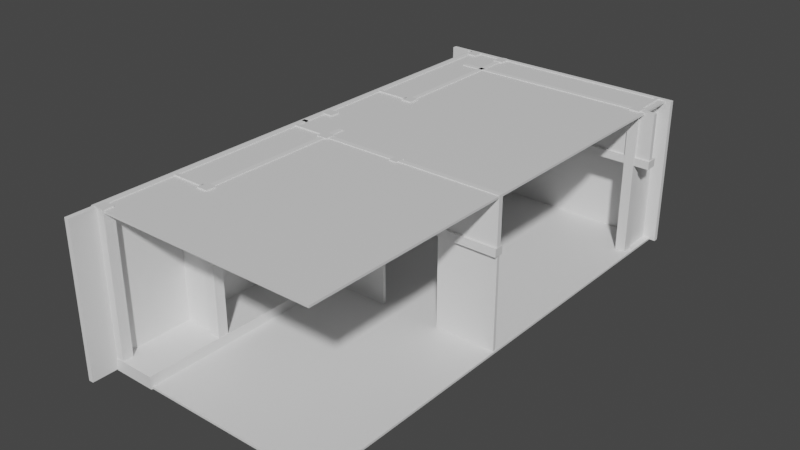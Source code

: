 # Source: room.blend  (saved by Blender 3.6.13; exported with 4.5.12 LTS)
import bpy
from mathutils import Matrix  # noqa: F401  (used for matrix-valued properties, if any)

bpy.ops.wm.read_factory_settings(use_empty=True)
scene = bpy.context.scene
scene.name = 'Scene'

# ---- collections
col_collection = bpy.data.collections.new('Collection'); scene.collection.children.link(col_collection)
col_props = bpy.data.collections.new('props'); col_collection.children.link(col_props)
col_props_1 = bpy.data.collections.new('props 1'); col_props.children.link(col_props_1)
col_props_2 = bpy.data.collections.new('props 2'); col_props.children.link(col_props_2)
col_collection_2 = bpy.data.collections.new('Collection 2'); col_collection.children.link(col_collection_2)

# ---- materials (node trees are filled in below, after node groups)
mat_material = bpy.data.materials.new('Material')
mat_material.alpha_threshold = 0.0
mat_material.use_transparent_shadow = False
mat_material.roughness = 0.5
mat_material.line_color = (0.0, 0.0, 0.0, 1.0)

# ---- material node trees
mat_material.use_nodes = True; mat_material.node_tree.nodes.clear()
_N = mat_material.node_tree.nodes; _L = mat_material.node_tree.links
n0 = _N.new('ShaderNodeOutputMaterial'); n0.name = 'Material Output'; n0.location = (300, 300)
n1 = _N.new('ShaderNodeBsdfPrincipled'); n1.name = 'Principled BSDF'; n1.location = (10, 300)
n1.distribution = 'GGX'
n1.subsurface_method = 'RANDOM_WALK_SKIN'
n1.inputs[3].default_value = 1.45
n1.inputs[27].default_value = (0.0, 0.0, 0.0, 1.0)
n1.inputs[28].default_value = 1.0
_L.new(n1.outputs[0], n0.inputs[0])
n0.is_active_output = True

# ---- world
world_world = bpy.data.worlds.new('World'); scene.world = world_world
world_world.use_nodes = True; world_world.node_tree.nodes.clear()
_N = world_world.node_tree.nodes; _L = world_world.node_tree.links
n0 = _N.new('ShaderNodeOutputWorld'); n0.name = 'World Output'; n0.location = (300, 300)
n1 = _N.new('ShaderNodeBackground'); n1.name = 'Background'; n1.location = (10, 300)
n1.inputs[0].default_value = (0.05088, 0.05088, 0.05088, 1.0)
_L.new(n1.outputs[0], n0.inputs[0])
n0.is_active_output = True
world_world.color = (0.05088, 0.05088, 0.05088)
world_world.use_sun_shadow = False
world_world.sun_shadow_jitter_overblur = 0.0

# ---- meshes
me_cube_010 = bpy.data.meshes.new('Cube.010')
me_cube_010.from_pydata([(1.147, 0.67, 1.0), (1.147, 0.67, -1.0), (1.147, -0.67, 1.0), (1.147, -0.67, -1.0), (-1.147, 0.67, 1.0), (-1.147, 0.67, -1.0), (-1.147, -0.67, 1.0), (-1.147, -0.67, -1.0)], [], [(0, 4, 6, 2), (3, 2, 6, 7), (7, 6, 4, 5), (5, 1, 3, 7), (1, 0, 2, 3), (5, 4, 0, 1)])
_uv = me_cube_010.uv_layers.new(name='UVMap')
_uv.uv.foreach_set('vector', [0.625, 0.5, 0.875, 0.5, 0.875, 0.75, 0.625, 0.75, 0.375, 0.75, 0.625, 0.75, 0.625, 1.0, 0.375, 1.0, 0.375, 0.0, 0.625, 0.0, 0.625, 0.25, 0.375, 0.25, 0.125, 0.5, 0.375, 0.5, 0.375, 0.75, 0.125, 0.75, 0.375, 0.5, 0.625, 0.5, 0.625, 0.75, 0.375, 0.75, 0.375, 0.25, 0.625, 0.25, 0.625, 0.5, 0.375, 0.5])
me_cube_010.materials.append(mat_material)
me_cube_010.use_mirror_vertex_groups = False
me_cube_010.update()
me_cube_011 = bpy.data.meshes.new('Cube.011')
me_cube_011.from_pydata([(0.7747, 1.302, 1.0), (0.7747, 1.302, -1.0), (0.7747, -1.302, 1.0), (0.7747, -1.302, -1.0), (-0.7747, 1.302, 1.0), (-0.7747, 1.302, -1.0), (-0.7747, -1.302, 1.0), (-0.7747, -1.302, -1.0)], [], [(0, 4, 6, 2), (3, 2, 6, 7), (7, 6, 4, 5), (5, 1, 3, 7), (1, 0, 2, 3), (5, 4, 0, 1)])
_uv = me_cube_011.uv_layers.new(name='UVMap')
_uv.uv.foreach_set('vector', [0.625, 0.5, 0.875, 0.5, 0.875, 0.75, 0.625, 0.75, 0.375, 0.75, 0.625, 0.75, 0.625, 1.0, 0.375, 1.0, 0.375, 0.0, 0.625, 0.0, 0.625, 0.25, 0.375, 0.25, 0.125, 0.5, 0.375, 0.5, 0.375, 0.75, 0.125, 0.75, 0.375, 0.5, 0.625, 0.5, 0.625, 0.75, 0.375, 0.75, 0.375, 0.25, 0.625, 0.25, 0.625, 0.5, 0.375, 0.5])
me_cube_011.materials.append(mat_material)
me_cube_011.use_mirror_vertex_groups = False
me_cube_011.update()
me_cube_012 = bpy.data.meshes.new('Cube.012')
me_cube_012.from_pydata([(1.147, 0.67, 1.0), (1.147, 0.67, -1.0), (1.147, -0.67, 1.0), (1.147, -0.67, -1.0), (-1.147, 0.67, 1.0), (-1.147, 0.67, -1.0), (-1.147, -0.67, 1.0), (-1.147, -0.67, -1.0)], [], [(0, 4, 6, 2), (3, 2, 6, 7), (7, 6, 4, 5), (5, 1, 3, 7), (1, 0, 2, 3), (5, 4, 0, 1)])
_uv = me_cube_012.uv_layers.new(name='UVMap')
_uv.uv.foreach_set('vector', [0.625, 0.5, 0.875, 0.5, 0.875, 0.75, 0.625, 0.75, 0.375, 0.75, 0.625, 0.75, 0.625, 1.0, 0.375, 1.0, 0.375, 0.0, 0.625, 0.0, 0.625, 0.25, 0.375, 0.25, 0.125, 0.5, 0.375, 0.5, 0.375, 0.75, 0.125, 0.75, 0.375, 0.5, 0.625, 0.5, 0.625, 0.75, 0.375, 0.75, 0.375, 0.25, 0.625, 0.25, 0.625, 0.5, 0.375, 0.5])
me_cube_012.materials.append(mat_material)
me_cube_012.use_mirror_vertex_groups = False
me_cube_012.update()
me_cube_013 = bpy.data.meshes.new('Cube.013')
me_cube_013.from_pydata([(-1.0, -0.9413, -1.714), (-1.0, -0.9413, 1.714), (-1.0, 0.9413, -1.714), (-1.0, 0.9413, 1.714), (1.0, -0.9413, -1.714), (1.0, -0.9413, 1.714), (1.0, 0.9413, -1.714), (1.0, 0.9413, 1.714)], [], [(0, 1, 3, 2), (2, 3, 7, 6), (6, 7, 5, 4), (4, 5, 1, 0), (2, 6, 4, 0), (7, 3, 1, 5)])
_uv = me_cube_013.uv_layers.new(name='UVMap')
_uv.uv.foreach_set('vector', [0.375, 0.0, 0.625, 0.0, 0.625, 0.25, 0.375, 0.25, 0.375, 0.25, 0.625, 0.25, 0.625, 0.5, 0.375, 0.5, 0.375, 0.5, 0.625, 0.5, 0.625, 0.75, 0.375, 0.75, 0.375, 0.75, 0.625, 0.75, 0.625, 1.0, 0.375, 1.0, 0.125, 0.5, 0.375, 0.5, 0.375, 0.75, 0.125, 0.75, 0.625, 0.5, 0.875, 0.5, 0.875, 0.75, 0.625, 0.75])
me_cube_013.update()
me_cube_014 = bpy.data.meshes.new('Cube.014')
me_cube_014.from_pydata([(0.7747, 0.3328, 1.0), (0.7747, 0.3328, -1.0), (0.7747, -0.3328, 1.0), (0.7747, -0.3328, -1.0), (-0.7747, 0.3328, 1.0), (-0.7747, 0.3328, -1.0), (-0.7747, -0.3328, 1.0), (-0.7747, -0.3328, -1.0)], [], [(0, 4, 6, 2), (3, 2, 6, 7), (7, 6, 4, 5), (5, 1, 3, 7), (1, 0, 2, 3), (5, 4, 0, 1)])
_uv = me_cube_014.uv_layers.new(name='UVMap')
_uv.uv.foreach_set('vector', [0.625, 0.5, 0.875, 0.5, 0.875, 0.75, 0.625, 0.75, 0.375, 0.75, 0.625, 0.75, 0.625, 1.0, 0.375, 1.0, 0.375, 0.0, 0.625, 0.0, 0.625, 0.25, 0.375, 0.25, 0.125, 0.5, 0.375, 0.5, 0.375, 0.75, 0.125, 0.75, 0.375, 0.5, 0.625, 0.5, 0.625, 0.75, 0.375, 0.75, 0.375, 0.25, 0.625, 0.25, 0.625, 0.5, 0.375, 0.5])
me_cube_014.materials.append(mat_material)
me_cube_014.use_mirror_vertex_groups = False
me_cube_014.update()
me_cube_015 = bpy.data.meshes.new('Cube.015')
me_cube_015.from_pydata([(1.781, 1.0, 1.0), (1.781, 1.0, -1.0), (1.781, -2.05, 1.0), (1.781, -2.05, -1.0), (-1.781, 1.0, 1.0), (-1.781, 1.0, -1.0), (-1.781, -2.05, 1.0), (-1.781, -2.05, -1.0)], [], [(0, 4, 6, 2), (3, 2, 6, 7), (7, 6, 4, 5), (5, 1, 3, 7), (1, 0, 2, 3), (5, 4, 0, 1)])
_uv = me_cube_015.uv_layers.new(name='UVMap')
_uv.uv.foreach_set('vector', [0.625, 0.5, 0.875, 0.5, 0.875, 0.75, 0.625, 0.75, 0.375, 0.75, 0.625, 0.75, 0.625, 1.0, 0.375, 1.0, 0.375, 0.0, 0.625, 0.0, 0.625, 0.25, 0.375, 0.25, 0.125, 0.5, 0.375, 0.5, 0.375, 0.75, 0.125, 0.75, 0.375, 0.5, 0.625, 0.5, 0.625, 0.75, 0.375, 0.75, 0.375, 0.25, 0.625, 0.25, 0.625, 0.5, 0.375, 0.5])
me_cube_015.materials.append(mat_material)
me_cube_015.use_mirror_vertex_groups = False
me_cube_015.update()
me_cube_002 = bpy.data.meshes.new('Cube.002')
me_cube_002.from_pydata([(0.7747, 1.054, 1.0), (0.7747, 1.054, -1.0), (0.7747, -1.054, 1.0), (0.7747, -1.054, -1.0), (-0.7747, 1.054, 1.0), (-0.7747, 1.054, -1.0), (-0.7747, -1.054, 1.0), (-0.7747, -1.054, -1.0)], [], [(0, 4, 6, 2), (3, 2, 6, 7), (7, 6, 4, 5), (5, 1, 3, 7), (1, 0, 2, 3), (5, 4, 0, 1)])
_uv = me_cube_002.uv_layers.new(name='UVMap')
_uv.uv.foreach_set('vector', [0.625, 0.5, 0.875, 0.5, 0.875, 0.75, 0.625, 0.75, 0.375, 0.75, 0.625, 0.75, 0.625, 1.0, 0.375, 1.0, 0.375, 0.0, 0.625, 0.0, 0.625, 0.25, 0.375, 0.25, 0.125, 0.5, 0.375, 0.5, 0.375, 0.75, 0.125, 0.75, 0.375, 0.5, 0.625, 0.5, 0.625, 0.75, 0.375, 0.75, 0.375, 0.25, 0.625, 0.25, 0.625, 0.5, 0.375, 0.5])
me_cube_002.materials.append(mat_material)
me_cube_002.use_mirror_vertex_groups = False
me_cube_002.update()
me_cube_003 = bpy.data.meshes.new('Cube.003')
me_cube_003.from_pydata([(0.7747, 1.093, 1.0), (0.7747, 1.093, -1.0), (0.7747, -1.093, 1.0), (0.7747, -1.093, -1.0), (-0.7747, 1.093, 1.0), (-0.7747, 1.093, -1.0), (-0.7747, -1.093, 1.0), (-0.7747, -1.093, -1.0)], [], [(0, 4, 6, 2), (3, 2, 6, 7), (7, 6, 4, 5), (5, 1, 3, 7), (1, 0, 2, 3), (5, 4, 0, 1)])
_uv = me_cube_003.uv_layers.new(name='UVMap')
_uv.uv.foreach_set('vector', [0.625, 0.5, 0.875, 0.5, 0.875, 0.75, 0.625, 0.75, 0.375, 0.75, 0.625, 0.75, 0.625, 1.0, 0.375, 1.0, 0.375, 0.0, 0.625, 0.0, 0.625, 0.25, 0.375, 0.25, 0.125, 0.5, 0.375, 0.5, 0.375, 0.75, 0.125, 0.75, 0.375, 0.5, 0.625, 0.5, 0.625, 0.75, 0.375, 0.75, 0.375, 0.25, 0.625, 0.25, 0.625, 0.5, 0.375, 0.5])
me_cube_003.materials.append(mat_material)
me_cube_003.use_mirror_vertex_groups = False
me_cube_003.update()
me_cube_004 = bpy.data.meshes.new('Cube.004')
me_cube_004.from_pydata([(0.6358, 1.054, 1.0), (0.6358, 1.054, -1.0), (0.6358, -1.054, 1.0), (0.6358, -1.054, -1.0), (-0.6358, 1.054, 1.0), (-0.6358, 1.054, -1.0), (-0.6358, -1.054, 1.0), (-0.6358, -1.054, -1.0)], [], [(0, 4, 6, 2), (3, 2, 6, 7), (7, 6, 4, 5), (5, 1, 3, 7), (1, 0, 2, 3), (5, 4, 0, 1)])
_uv = me_cube_004.uv_layers.new(name='UVMap')
_uv.uv.foreach_set('vector', [0.625, 0.5, 0.875, 0.5, 0.875, 0.75, 0.625, 0.75, 0.375, 0.75, 0.625, 0.75, 0.625, 1.0, 0.375, 1.0, 0.375, 0.0, 0.625, 0.0, 0.625, 0.25, 0.375, 0.25, 0.125, 0.5, 0.375, 0.5, 0.375, 0.75, 0.125, 0.75, 0.375, 0.5, 0.625, 0.5, 0.625, 0.75, 0.375, 0.75, 0.375, 0.25, 0.625, 0.25, 0.625, 0.5, 0.375, 0.5])
me_cube_004.materials.append(mat_material)
me_cube_004.use_mirror_vertex_groups = False
me_cube_004.update()
me_cube_005 = bpy.data.meshes.new('Cube.005')
me_cube_005.from_pydata([(-1.0, -1.083, -1.714), (-1.0, -1.083, 1.714), (-1.0, 1.083, -1.714), (-1.0, 1.083, 1.714), (1.0, -1.083, -1.714), (1.0, -1.083, 1.714), (1.0, 1.083, -1.714), (1.0, 1.083, 1.714)], [], [(0, 1, 3, 2), (2, 3, 7, 6), (6, 7, 5, 4), (4, 5, 1, 0), (2, 6, 4, 0), (7, 3, 1, 5)])
_uv = me_cube_005.uv_layers.new(name='UVMap')
_uv.uv.foreach_set('vector', [0.375, 0.0, 0.625, 0.0, 0.625, 0.25, 0.375, 0.25, 0.375, 0.25, 0.625, 0.25, 0.625, 0.5, 0.375, 0.5, 0.375, 0.5, 0.625, 0.5, 0.625, 0.75, 0.375, 0.75, 0.375, 0.75, 0.625, 0.75, 0.625, 1.0, 0.375, 1.0, 0.125, 0.5, 0.375, 0.5, 0.375, 0.75, 0.125, 0.75, 0.625, 0.5, 0.875, 0.5, 0.875, 0.75, 0.625, 0.75])
me_cube_005.update()
me_cube_006 = bpy.data.meshes.new('Cube.006')
me_cube_006.from_pydata([(-1.0, -1.083, -5.399), (-1.0, -1.083, 5.399), (-1.0, 1.083, -5.399), (-1.0, 1.083, 5.399), (1.0, -1.083, -5.399), (1.0, -1.083, 5.399), (1.0, 1.083, -5.399), (1.0, 1.083, 5.399)], [], [(0, 1, 3, 2), (2, 3, 7, 6), (6, 7, 5, 4), (4, 5, 1, 0), (2, 6, 4, 0), (7, 3, 1, 5)])
_uv = me_cube_006.uv_layers.new(name='UVMap')
_uv.uv.foreach_set('vector', [0.375, 0.0, 0.625, 0.0, 0.625, 0.25, 0.375, 0.25, 0.375, 0.25, 0.625, 0.25, 0.625, 0.5, 0.375, 0.5, 0.375, 0.5, 0.625, 0.5, 0.625, 0.75, 0.375, 0.75, 0.375, 0.75, 0.625, 0.75, 0.625, 1.0, 0.375, 1.0, 0.125, 0.5, 0.375, 0.5, 0.375, 0.75, 0.125, 0.75, 0.625, 0.5, 0.875, 0.5, 0.875, 0.75, 0.625, 0.75])
me_cube_006.update()
me_cube_007 = bpy.data.meshes.new('Cube.007')
me_cube_007.from_pydata([(0.7747, 1.054, 1.0), (0.7747, 1.054, -1.0), (0.7747, -1.054, 1.0), (0.7747, -1.054, -1.0), (-0.7747, 1.054, 1.0), (-0.7747, 1.054, -1.0), (-0.7747, -1.054, 1.0), (-0.7747, -1.054, -1.0)], [], [(0, 4, 6, 2), (3, 2, 6, 7), (7, 6, 4, 5), (5, 1, 3, 7), (1, 0, 2, 3), (5, 4, 0, 1)])
_uv = me_cube_007.uv_layers.new(name='UVMap')
_uv.uv.foreach_set('vector', [0.625, 0.5, 0.875, 0.5, 0.875, 0.75, 0.625, 0.75, 0.375, 0.75, 0.625, 0.75, 0.625, 1.0, 0.375, 1.0, 0.375, 0.0, 0.625, 0.0, 0.625, 0.25, 0.375, 0.25, 0.125, 0.5, 0.375, 0.5, 0.375, 0.75, 0.125, 0.75, 0.375, 0.5, 0.625, 0.5, 0.625, 0.75, 0.375, 0.75, 0.375, 0.25, 0.625, 0.25, 0.625, 0.5, 0.375, 0.5])
me_cube_007.materials.append(mat_material)
me_cube_007.use_mirror_vertex_groups = False
me_cube_007.update()
me_cube_008 = bpy.data.meshes.new('Cube.008')
me_cube_008.from_pydata([(0.6358, 1.054, 1.0), (0.6358, 1.054, -1.0), (0.6358, -1.054, 1.0), (0.6358, -1.054, -1.0), (-0.6358, 1.054, 1.0), (-0.6358, 1.054, -1.0), (-0.6358, -1.054, 1.0), (-0.6358, -1.054, -1.0)], [], [(0, 4, 6, 2), (3, 2, 6, 7), (7, 6, 4, 5), (5, 1, 3, 7), (1, 0, 2, 3), (5, 4, 0, 1)])
_uv = me_cube_008.uv_layers.new(name='UVMap')
_uv.uv.foreach_set('vector', [0.625, 0.5, 0.875, 0.5, 0.875, 0.75, 0.625, 0.75, 0.375, 0.75, 0.625, 0.75, 0.625, 1.0, 0.375, 1.0, 0.375, 0.0, 0.625, 0.0, 0.625, 0.25, 0.375, 0.25, 0.125, 0.5, 0.375, 0.5, 0.375, 0.75, 0.125, 0.75, 0.375, 0.5, 0.625, 0.5, 0.625, 0.75, 0.375, 0.75, 0.375, 0.25, 0.625, 0.25, 0.625, 0.5, 0.375, 0.5])
me_cube_008.materials.append(mat_material)
me_cube_008.use_mirror_vertex_groups = False
me_cube_008.update()
me_cube_009 = bpy.data.meshes.new('Cube.009')
me_cube_009.from_pydata([(0.7747, 1.054, 1.0), (0.7747, 1.054, -1.0), (0.7747, -1.054, 1.0), (0.7747, -1.054, -1.0), (-0.7747, 1.054, 1.0), (-0.7747, 1.054, -1.0), (-0.7747, -1.054, 1.0), (-0.7747, -1.054, -1.0)], [], [(0, 4, 6, 2), (3, 2, 6, 7), (7, 6, 4, 5), (5, 1, 3, 7), (1, 0, 2, 3), (5, 4, 0, 1)])
_uv = me_cube_009.uv_layers.new(name='UVMap')
_uv.uv.foreach_set('vector', [0.625, 0.5, 0.875, 0.5, 0.875, 0.75, 0.625, 0.75, 0.375, 0.75, 0.625, 0.75, 0.625, 1.0, 0.375, 1.0, 0.375, 0.0, 0.625, 0.0, 0.625, 0.25, 0.375, 0.25, 0.125, 0.5, 0.375, 0.5, 0.375, 0.75, 0.125, 0.75, 0.375, 0.5, 0.625, 0.5, 0.625, 0.75, 0.375, 0.75, 0.375, 0.25, 0.625, 0.25, 0.625, 0.5, 0.375, 0.5])
me_cube_009.materials.append(mat_material)
me_cube_009.use_mirror_vertex_groups = False
me_cube_009.update()
me_cube_016 = bpy.data.meshes.new('Cube.016')
me_cube_016.from_pydata([(0.7747, 1.054, 1.0), (0.7747, 1.054, -1.0), (0.7747, -1.054, 1.0), (0.7747, -1.054, -1.0), (-0.7747, 1.054, 1.0), (-0.7747, 1.054, -1.0), (-0.7747, -1.054, 1.0), (-0.7747, -1.054, -1.0)], [], [(0, 4, 6, 2), (3, 2, 6, 7), (7, 6, 4, 5), (5, 1, 3, 7), (1, 0, 2, 3), (5, 4, 0, 1)])
_uv = me_cube_016.uv_layers.new(name='UVMap')
_uv.uv.foreach_set('vector', [0.625, 0.5, 0.875, 0.5, 0.875, 0.75, 0.625, 0.75, 0.375, 0.75, 0.625, 0.75, 0.625, 1.0, 0.375, 1.0, 0.375, 0.0, 0.625, 0.0, 0.625, 0.25, 0.375, 0.25, 0.125, 0.5, 0.375, 0.5, 0.375, 0.75, 0.125, 0.75, 0.375, 0.5, 0.625, 0.5, 0.625, 0.75, 0.375, 0.75, 0.375, 0.25, 0.625, 0.25, 0.625, 0.5, 0.375, 0.5])
me_cube_016.materials.append(mat_material)
me_cube_016.use_mirror_vertex_groups = False
me_cube_016.update()
me_cube_017 = bpy.data.meshes.new('Cube.017')
me_cube_017.from_pydata([(0.7747, 1.093, 1.0), (0.7747, 1.093, -1.0), (0.7747, -1.093, 1.0), (0.7747, -1.093, -1.0), (-0.7747, 1.093, 1.0), (-0.7747, 1.093, -1.0), (-0.7747, -1.093, 1.0), (-0.7747, -1.093, -1.0)], [], [(0, 4, 6, 2), (3, 2, 6, 7), (7, 6, 4, 5), (5, 1, 3, 7), (1, 0, 2, 3), (5, 4, 0, 1)])
_uv = me_cube_017.uv_layers.new(name='UVMap')
_uv.uv.foreach_set('vector', [0.625, 0.5, 0.875, 0.5, 0.875, 0.75, 0.625, 0.75, 0.375, 0.75, 0.625, 0.75, 0.625, 1.0, 0.375, 1.0, 0.375, 0.0, 0.625, 0.0, 0.625, 0.25, 0.375, 0.25, 0.125, 0.5, 0.375, 0.5, 0.375, 0.75, 0.125, 0.75, 0.375, 0.5, 0.625, 0.5, 0.625, 0.75, 0.375, 0.75, 0.375, 0.25, 0.625, 0.25, 0.625, 0.5, 0.375, 0.5])
me_cube_017.materials.append(mat_material)
me_cube_017.use_mirror_vertex_groups = False
me_cube_017.update()
me_cube_018 = bpy.data.meshes.new('Cube.018')
me_cube_018.from_pydata([(0.6358, 1.054, 1.0), (0.6358, 1.054, -1.0), (0.6358, -1.054, 1.0), (0.6358, -1.054, -1.0), (-0.6358, 1.054, 1.0), (-0.6358, 1.054, -1.0), (-0.6358, -1.054, 1.0), (-0.6358, -1.054, -1.0)], [], [(0, 4, 6, 2), (3, 2, 6, 7), (7, 6, 4, 5), (5, 1, 3, 7), (1, 0, 2, 3), (5, 4, 0, 1)])
_uv = me_cube_018.uv_layers.new(name='UVMap')
_uv.uv.foreach_set('vector', [0.625, 0.5, 0.875, 0.5, 0.875, 0.75, 0.625, 0.75, 0.375, 0.75, 0.625, 0.75, 0.625, 1.0, 0.375, 1.0, 0.375, 0.0, 0.625, 0.0, 0.625, 0.25, 0.375, 0.25, 0.125, 0.5, 0.375, 0.5, 0.375, 0.75, 0.125, 0.75, 0.375, 0.5, 0.625, 0.5, 0.625, 0.75, 0.375, 0.75, 0.375, 0.25, 0.625, 0.25, 0.625, 0.5, 0.375, 0.5])
me_cube_018.materials.append(mat_material)
me_cube_018.use_mirror_vertex_groups = False
me_cube_018.update()
me_cube_019 = bpy.data.meshes.new('Cube.019')
me_cube_019.from_pydata([(-1.0, -1.083, -1.714), (-1.0, -1.083, 1.714), (-1.0, 1.083, -1.714), (-1.0, 1.083, 1.714), (1.0, -1.083, -1.714), (1.0, -1.083, 1.714), (1.0, 1.083, -1.714), (1.0, 1.083, 1.714)], [], [(0, 1, 3, 2), (2, 3, 7, 6), (6, 7, 5, 4), (4, 5, 1, 0), (2, 6, 4, 0), (7, 3, 1, 5)])
_uv = me_cube_019.uv_layers.new(name='UVMap')
_uv.uv.foreach_set('vector', [0.375, 0.0, 0.625, 0.0, 0.625, 0.25, 0.375, 0.25, 0.375, 0.25, 0.625, 0.25, 0.625, 0.5, 0.375, 0.5, 0.375, 0.5, 0.625, 0.5, 0.625, 0.75, 0.375, 0.75, 0.375, 0.75, 0.625, 0.75, 0.625, 1.0, 0.375, 1.0, 0.125, 0.5, 0.375, 0.5, 0.375, 0.75, 0.125, 0.75, 0.625, 0.5, 0.875, 0.5, 0.875, 0.75, 0.625, 0.75])
me_cube_019.update()
me_cube_020 = bpy.data.meshes.new('Cube.020')
me_cube_020.from_pydata([(-1.0, -1.083, -5.399), (-1.0, -1.083, 5.399), (-1.0, 1.083, -5.399), (-1.0, 1.083, 5.399), (1.0, -1.083, -5.399), (1.0, -1.083, 5.399), (1.0, 1.083, -5.399), (1.0, 1.083, 5.399)], [], [(0, 1, 3, 2), (2, 3, 7, 6), (6, 7, 5, 4), (4, 5, 1, 0), (2, 6, 4, 0), (7, 3, 1, 5)])
_uv = me_cube_020.uv_layers.new(name='UVMap')
_uv.uv.foreach_set('vector', [0.375, 0.0, 0.625, 0.0, 0.625, 0.25, 0.375, 0.25, 0.375, 0.25, 0.625, 0.25, 0.625, 0.5, 0.375, 0.5, 0.375, 0.5, 0.625, 0.5, 0.625, 0.75, 0.375, 0.75, 0.375, 0.75, 0.625, 0.75, 0.625, 1.0, 0.375, 1.0, 0.125, 0.5, 0.375, 0.5, 0.375, 0.75, 0.125, 0.75, 0.625, 0.5, 0.875, 0.5, 0.875, 0.75, 0.625, 0.75])
me_cube_020.update()
me_cube_021 = bpy.data.meshes.new('Cube.021')
me_cube_021.from_pydata([(0.7747, 1.054, 1.0), (0.7747, 1.054, -1.0), (0.7747, -1.054, 1.0), (0.7747, -1.054, -1.0), (-0.7747, 1.054, 1.0), (-0.7747, 1.054, -1.0), (-0.7747, -1.054, 1.0), (-0.7747, -1.054, -1.0)], [], [(0, 4, 6, 2), (3, 2, 6, 7), (7, 6, 4, 5), (5, 1, 3, 7), (1, 0, 2, 3), (5, 4, 0, 1)])
_uv = me_cube_021.uv_layers.new(name='UVMap')
_uv.uv.foreach_set('vector', [0.625, 0.5, 0.875, 0.5, 0.875, 0.75, 0.625, 0.75, 0.375, 0.75, 0.625, 0.75, 0.625, 1.0, 0.375, 1.0, 0.375, 0.0, 0.625, 0.0, 0.625, 0.25, 0.375, 0.25, 0.125, 0.5, 0.375, 0.5, 0.375, 0.75, 0.125, 0.75, 0.375, 0.5, 0.625, 0.5, 0.625, 0.75, 0.375, 0.75, 0.375, 0.25, 0.625, 0.25, 0.625, 0.5, 0.375, 0.5])
me_cube_021.materials.append(mat_material)
me_cube_021.use_mirror_vertex_groups = False
me_cube_021.update()
me_cube_025 = bpy.data.meshes.new('Cube.025')
me_cube_025.from_pydata([(0.7747, 1.093, 1.0), (0.7747, 1.093, -1.0), (0.7747, -2.006, 1.0), (0.7747, -2.006, -1.0), (-0.7747, 1.093, 1.0), (-0.7747, 1.093, -1.0), (-0.7747, -2.006, 1.0), (-0.7747, -2.006, -1.0)], [], [(0, 4, 6, 2), (3, 2, 6, 7), (7, 6, 4, 5), (5, 1, 3, 7), (1, 0, 2, 3), (5, 4, 0, 1)])
_uv = me_cube_025.uv_layers.new(name='UVMap')
_uv.uv.foreach_set('vector', [0.625, 0.5, 0.875, 0.5, 0.875, 0.75, 0.625, 0.75, 0.375, 0.75, 0.625, 0.75, 0.625, 1.0, 0.375, 1.0, 0.375, 0.0, 0.625, 0.0, 0.625, 0.25, 0.375, 0.25, 0.125, 0.5, 0.375, 0.5, 0.375, 0.75, 0.125, 0.75, 0.375, 0.5, 0.625, 0.5, 0.625, 0.75, 0.375, 0.75, 0.375, 0.25, 0.625, 0.25, 0.625, 0.5, 0.375, 0.5])
me_cube_025.materials.append(mat_material)
me_cube_025.use_mirror_vertex_groups = False
me_cube_025.update()
me_cube_027 = bpy.data.meshes.new('Cube.027')
me_cube_027.from_pydata([(-1.0, -1.991, -1.714), (-1.0, -1.991, 1.714), (-1.0, 1.083, -1.714), (-1.0, 1.083, 1.714), (1.0, -1.991, -1.714), (1.0, -1.991, 1.714), (1.0, 1.083, -1.714), (1.0, 1.083, 1.714)], [], [(0, 1, 3, 2), (2, 3, 7, 6), (6, 7, 5, 4), (4, 5, 1, 0), (2, 6, 4, 0), (7, 3, 1, 5)])
_uv = me_cube_027.uv_layers.new(name='UVMap')
_uv.uv.foreach_set('vector', [0.375, 0.0, 0.625, 0.0, 0.625, 0.25, 0.375, 0.25, 0.375, 0.25, 0.625, 0.25, 0.625, 0.5, 0.375, 0.5, 0.375, 0.5, 0.625, 0.5, 0.625, 0.75, 0.375, 0.75, 0.375, 0.75, 0.625, 0.75, 0.625, 1.0, 0.375, 1.0, 0.125, 0.5, 0.375, 0.5, 0.375, 0.75, 0.125, 0.75, 0.625, 0.5, 0.875, 0.5, 0.875, 0.75, 0.625, 0.75])
me_cube_027.update()
me_cube_028 = bpy.data.meshes.new('Cube.028')
me_cube_028.from_pydata([(-1.0, -1.083, -5.399), (-1.0, -1.083, 5.399), (-1.0, 1.083, -5.399), (-1.0, 1.083, 5.399), (1.0, -1.083, -5.399), (1.0, -1.083, 5.399), (1.0, 1.083, -5.399), (1.0, 1.083, 5.399)], [], [(0, 1, 3, 2), (2, 3, 7, 6), (6, 7, 5, 4), (4, 5, 1, 0), (2, 6, 4, 0), (7, 3, 1, 5)])
_uv = me_cube_028.uv_layers.new(name='UVMap')
_uv.uv.foreach_set('vector', [0.375, 0.0, 0.625, 0.0, 0.625, 0.25, 0.375, 0.25, 0.375, 0.25, 0.625, 0.25, 0.625, 0.5, 0.375, 0.5, 0.375, 0.5, 0.625, 0.5, 0.625, 0.75, 0.375, 0.75, 0.375, 0.75, 0.625, 0.75, 0.625, 1.0, 0.375, 1.0, 0.125, 0.5, 0.375, 0.5, 0.375, 0.75, 0.125, 0.75, 0.625, 0.5, 0.875, 0.5, 0.875, 0.75, 0.625, 0.75])
me_cube_028.update()
me_cube_029 = bpy.data.meshes.new('Cube.029')
me_cube_029.from_pydata([(0.7747, 1.054, 1.0), (0.7747, 1.054, -1.0), (0.7747, -1.054, 1.0), (0.7747, -1.054, -1.0), (-0.7747, 1.054, 1.0), (-0.7747, 1.054, -1.0), (-0.7747, -1.054, 1.0), (-0.7747, -1.054, -1.0)], [], [(0, 4, 6, 2), (3, 2, 6, 7), (7, 6, 4, 5), (5, 1, 3, 7), (1, 0, 2, 3), (5, 4, 0, 1)])
_uv = me_cube_029.uv_layers.new(name='UVMap')
_uv.uv.foreach_set('vector', [0.625, 0.5, 0.875, 0.5, 0.875, 0.75, 0.625, 0.75, 0.375, 0.75, 0.625, 0.75, 0.625, 1.0, 0.375, 1.0, 0.375, 0.0, 0.625, 0.0, 0.625, 0.25, 0.375, 0.25, 0.125, 0.5, 0.375, 0.5, 0.375, 0.75, 0.125, 0.75, 0.375, 0.5, 0.625, 0.5, 0.625, 0.75, 0.375, 0.75, 0.375, 0.25, 0.625, 0.25, 0.625, 0.5, 0.375, 0.5])
me_cube_029.materials.append(mat_material)
me_cube_029.use_mirror_vertex_groups = False
me_cube_029.update()
me_cube_030 = bpy.data.meshes.new('Cube.030')
me_cube_030.from_pydata([(0.6358, 1.054, 1.0), (0.6358, 1.054, -1.0), (0.6358, -1.054, 1.0), (0.6358, -1.054, -1.0), (-0.6358, 1.054, 1.0), (-0.6358, 1.054, -1.0), (-0.6358, -1.054, 1.0), (-0.6358, -1.054, -1.0)], [], [(0, 4, 6, 2), (3, 2, 6, 7), (7, 6, 4, 5), (5, 1, 3, 7), (1, 0, 2, 3), (5, 4, 0, 1)])
_uv = me_cube_030.uv_layers.new(name='UVMap')
_uv.uv.foreach_set('vector', [0.625, 0.5, 0.875, 0.5, 0.875, 0.75, 0.625, 0.75, 0.375, 0.75, 0.625, 0.75, 0.625, 1.0, 0.375, 1.0, 0.375, 0.0, 0.625, 0.0, 0.625, 0.25, 0.375, 0.25, 0.125, 0.5, 0.375, 0.5, 0.375, 0.75, 0.125, 0.75, 0.375, 0.5, 0.625, 0.5, 0.625, 0.75, 0.375, 0.75, 0.375, 0.25, 0.625, 0.25, 0.625, 0.5, 0.375, 0.5])
me_cube_030.materials.append(mat_material)
me_cube_030.use_mirror_vertex_groups = False
me_cube_030.update()
me_cube_031 = bpy.data.meshes.new('Cube.031')
me_cube_031.from_pydata([(0.7747, 1.054, 1.0), (0.7747, 1.054, -1.0), (0.7747, -1.054, 1.0), (0.7747, -1.054, -1.0), (-0.7747, 1.054, 1.0), (-0.7747, 1.054, -1.0), (-0.7747, -1.054, 1.0), (-0.7747, -1.054, -1.0)], [], [(0, 4, 6, 2), (3, 2, 6, 7), (7, 6, 4, 5), (5, 1, 3, 7), (1, 0, 2, 3), (5, 4, 0, 1)])
_uv = me_cube_031.uv_layers.new(name='UVMap')
_uv.uv.foreach_set('vector', [0.625, 0.5, 0.875, 0.5, 0.875, 0.75, 0.625, 0.75, 0.375, 0.75, 0.625, 0.75, 0.625, 1.0, 0.375, 1.0, 0.375, 0.0, 0.625, 0.0, 0.625, 0.25, 0.375, 0.25, 0.125, 0.5, 0.375, 0.5, 0.375, 0.75, 0.125, 0.75, 0.375, 0.5, 0.625, 0.5, 0.625, 0.75, 0.375, 0.75, 0.375, 0.25, 0.625, 0.25, 0.625, 0.5, 0.375, 0.5])
me_cube_031.materials.append(mat_material)
me_cube_031.use_mirror_vertex_groups = False
me_cube_031.update()
me_cube_032 = bpy.data.meshes.new('Cube.032')
me_cube_032.from_pydata([(0.7747, 1.054, 1.0), (0.7747, 1.054, -1.0), (0.7747, -1.054, 1.0), (0.7747, -1.054, -1.0), (-0.7747, 1.054, 1.0), (-0.7747, 1.054, -1.0), (-0.7747, -1.054, 1.0), (-0.7747, -1.054, -1.0)], [], [(0, 4, 6, 2), (3, 2, 6, 7), (7, 6, 4, 5), (5, 1, 3, 7), (1, 0, 2, 3), (5, 4, 0, 1)])
_uv = me_cube_032.uv_layers.new(name='UVMap')
_uv.uv.foreach_set('vector', [0.625, 0.5, 0.875, 0.5, 0.875, 0.75, 0.625, 0.75, 0.375, 0.75, 0.625, 0.75, 0.625, 1.0, 0.375, 1.0, 0.375, 0.0, 0.625, 0.0, 0.625, 0.25, 0.375, 0.25, 0.125, 0.5, 0.375, 0.5, 0.375, 0.75, 0.125, 0.75, 0.375, 0.5, 0.625, 0.5, 0.625, 0.75, 0.375, 0.75, 0.375, 0.25, 0.625, 0.25, 0.625, 0.5, 0.375, 0.5])
me_cube_032.materials.append(mat_material)
me_cube_032.use_mirror_vertex_groups = False
me_cube_032.update()
me_cube = bpy.data.meshes.new('Cube')
me_cube.from_pydata([(1.417, 1.459, 1.0), (1.417, 1.459, -1.0), (1.417, -1.633, 1.0), (1.417, -1.633, -1.0), (-1.417, 1.459, 1.0), (-1.417, 1.459, -1.0), (-1.417, -1.633, 1.0), (-1.417, -1.633, -1.0)], [], [(0, 4, 6, 2), (3, 2, 6, 7), (7, 6, 4, 5), (5, 1, 3, 7), (1, 0, 2, 3), (5, 4, 0, 1)])
_uv = me_cube.uv_layers.new(name='UVMap')
_uv.uv.foreach_set('vector', [0.625, 0.5, 0.875, 0.5, 0.875, 0.75, 0.625, 0.75, 0.375, 0.75, 0.625, 0.75, 0.625, 1.0, 0.375, 1.0, 0.375, 0.0, 0.625, 0.0, 0.625, 0.25, 0.375, 0.25, 0.125, 0.5, 0.375, 0.5, 0.375, 0.75, 0.125, 0.75, 0.375, 0.5, 0.625, 0.5, 0.625, 0.75, 0.375, 0.75, 0.375, 0.25, 0.625, 0.25, 0.625, 0.5, 0.375, 0.5])
me_cube.materials.append(mat_material)
me_cube.use_mirror_vertex_groups = False
me_cube.update()
me_cube_001 = bpy.data.meshes.new('Cube.001')
me_cube_001.from_pydata([(1.113, 2.052, 1.529), (1.113, 2.052, -1.529), (1.113, -4.284, 1.529), (1.113, -4.284, -1.529), (-1.113, 2.052, 1.529), (-1.113, 2.052, -1.529), (-1.113, -4.284, 1.529), (-1.113, -4.284, -1.529)], [], [(0, 4, 6, 2), (3, 2, 6, 7), (7, 6, 4, 5), (5, 1, 3, 7), (1, 0, 2, 3), (5, 4, 0, 1)])
_uv = me_cube_001.uv_layers.new(name='UVMap')
_uv.uv.foreach_set('vector', [0.625, 0.5, 0.875, 0.5, 0.875, 0.75, 0.625, 0.75, 0.375, 0.75, 0.625, 0.75, 0.625, 1.0, 0.375, 1.0, 0.375, 0.0, 0.625, 0.0, 0.625, 0.25, 0.375, 0.25, 0.125, 0.5, 0.375, 0.5, 0.375, 0.75, 0.125, 0.75, 0.375, 0.5, 0.625, 0.5, 0.625, 0.75, 0.375, 0.75, 0.375, 0.25, 0.625, 0.25, 0.625, 0.5, 0.375, 0.5])
me_cube_001.materials.append(mat_material)
me_cube_001.use_mirror_vertex_groups = False
me_cube_001.update()

# ---- objects
ob_cube_010 = bpy.data.objects.new('Cube.010', me_cube_010)
ob_cube_011 = bpy.data.objects.new('Cube.011', me_cube_011)
ob_cube_012 = bpy.data.objects.new('Cube.012', me_cube_012)
ob_cube_013 = bpy.data.objects.new('Cube.013', me_cube_013)
ob_cube_014 = bpy.data.objects.new('Cube.014', me_cube_014)
ob_cube_015 = bpy.data.objects.new('Cube.015', me_cube_015)
ob_cube_002 = bpy.data.objects.new('Cube.002', me_cube_002)
ob_cube_003 = bpy.data.objects.new('Cube.003', me_cube_003)
ob_cube_004 = bpy.data.objects.new('Cube.004', me_cube_004)
ob_cube_005 = bpy.data.objects.new('Cube.005', me_cube_005)
ob_cube_006 = bpy.data.objects.new('Cube.006', me_cube_006)
ob_cube_007 = bpy.data.objects.new('Cube.007', me_cube_007)
ob_cube_008 = bpy.data.objects.new('Cube.008', me_cube_008)
ob_cube_009 = bpy.data.objects.new('Cube.009', me_cube_009)
ob_cube_016 = bpy.data.objects.new('Cube.016', me_cube_016)
ob_cube_017 = bpy.data.objects.new('Cube.017', me_cube_017)
ob_cube_018 = bpy.data.objects.new('Cube.018', me_cube_018)
ob_cube_019 = bpy.data.objects.new('Cube.019', me_cube_019)
ob_cube_020 = bpy.data.objects.new('Cube.020', me_cube_020)
ob_cube_021 = bpy.data.objects.new('Cube.021', me_cube_021)
ob_cube_025 = bpy.data.objects.new('Cube.025', me_cube_025)
ob_cube_027 = bpy.data.objects.new('Cube.027', me_cube_027)
ob_cube_028 = bpy.data.objects.new('Cube.028', me_cube_028)
ob_cube_029 = bpy.data.objects.new('Cube.029', me_cube_029)
ob_cube_030 = bpy.data.objects.new('Cube.030', me_cube_030)
ob_cube_031 = bpy.data.objects.new('Cube.031', me_cube_031)
ob_cube_022 = bpy.data.objects.new('Cube.022', me_cube_032)
ob_cube = bpy.data.objects.new('Cube', me_cube)
ob_cube_001 = bpy.data.objects.new('Cube.001', me_cube_001)

# ---- transforms, parenting, visibility, modifiers, constraints
ob_cube_010.location = (-20.12, 85.02, 28.41)
ob_cube_010.rotation_euler = (1.571, -0.0, 0.0)
ob_cube_010.scale = (-16.12, -43.36, 0.9394)
ob_cube_010.lock_rotations_4d = False
ob_cube_010.empty_display_type = 'ARROWS'
ob_cube_010.lineart.crease_threshold = 0.0
ob_cube_011.location = (16.71, 84.29, 59.57)
ob_cube_011.rotation_euler = (3.142, -0.0, 1.571)
ob_cube_011.scale = (-3.637, -43.36, 2.441)
ob_cube_011.lock_rotations_4d = False
ob_cube_011.empty_display_type = 'ARROWS'
ob_cube_011.lineart.crease_threshold = 0.0
ob_cube_012.location = (54.04, 85.02, 28.41)
ob_cube_012.rotation_euler = (1.571, -0.0, 0.0)
ob_cube_012.scale = (-16.12, -43.36, 0.9394)
ob_cube_012.lock_rotations_4d = False
ob_cube_012.empty_display_type = 'ARROWS'
ob_cube_012.lineart.crease_threshold = 0.0
ob_cube_013.location = (16.54, 84.29, 76.1)
ob_cube_013.rotation_euler = (0.0, -0.0, 1.571)
ob_cube_013.scale = (1.468, 59.99, 8.386)
ob_cube_014.location = (7.628, 84.29, 76.12)
ob_cube_014.rotation_euler = (4.712, -4.371e-08, 1.571)
ob_cube_014.scale = (-3.637, -43.36, 2.45)
ob_cube_014.lock_rotations_4d = False
ob_cube_014.empty_display_type = 'ARROWS'
ob_cube_014.lineart.crease_threshold = 0.0
ob_cube_015.location = (2.082, 50.39, 89.43)
ob_cube_015.scale = (-39.75, -98.03, 0.6023)
ob_cube_015.lock_rotations_4d = False
ob_cube_015.empty_display_type = 'ARROWS'
ob_cube_015.lineart.crease_threshold = 0.0
ob_cube_002.location = (-41.75, 6.277e-08, 45.06)
ob_cube_002.rotation_euler = (1.571, -0.0, 0.0)
ob_cube_002.scale = (-4.311, -43.36, 3.089)
ob_cube_002.lock_rotations_4d = False
ob_cube_002.empty_display_type = 'ARROWS'
ob_cube_002.lineart.crease_threshold = 0.0
ob_cube_003.location = (-42.21, 49.37, 59.57)
ob_cube_003.rotation_euler = (3.142, -0.0, 0.0)
ob_cube_003.scale = (-4.548, -43.36, 2.441)
ob_cube_003.lock_rotations_4d = False
ob_cube_003.empty_display_type = 'ARROWS'
ob_cube_003.lineart.crease_threshold = 0.0
ob_cube_004.location = (-54.57, 7.059e-08, 45.06)
ob_cube_004.rotation_euler = (1.571, -0.0, 0.0)
ob_cube_004.scale = (-16.12, -43.36, 0.9394)
ob_cube_004.lock_rotations_4d = False
ob_cube_004.empty_display_type = 'ARROWS'
ob_cube_004.lineart.crease_threshold = 0.0
ob_cube_005.location = (-41.49, 49.1, 76.1)
ob_cube_005.scale = (1.468, 43.57, 8.386)
ob_cube_006.location = (-65.47, 15.1, 45.2)
ob_cube_006.scale = (1.468, 72.73, 8.386)
ob_cube_007.location = (-62.17, -45.03, 45.06)
ob_cube_007.rotation_euler = (1.571, -0.0, 0.0)
ob_cube_007.scale = (-4.311, -43.36, 3.089)
ob_cube_007.lock_rotations_4d = False
ob_cube_007.empty_display_type = 'ARROWS'
ob_cube_007.lineart.crease_threshold = 0.0
ob_cube_008.location = (-54.57, 85.02, 45.06)
ob_cube_008.rotation_euler = (1.571, -0.0, 0.0)
ob_cube_008.scale = (-16.12, -43.36, 0.9394)
ob_cube_008.lock_rotations_4d = False
ob_cube_008.empty_display_type = 'ARROWS'
ob_cube_008.lineart.crease_threshold = 0.0
ob_cube_009.location = (-41.75, 84.27, 45.06)
ob_cube_009.rotation_euler = (1.571, -0.0, 0.0)
ob_cube_009.scale = (-4.311, -43.36, 3.089)
ob_cube_009.lock_rotations_4d = False
ob_cube_009.empty_display_type = 'ARROWS'
ob_cube_009.lineart.crease_threshold = 0.0
ob_cube_016.location = (-41.75, 155.2, 45.06)
ob_cube_016.rotation_euler = (1.571, -0.0, 0.0)
ob_cube_016.scale = (-4.311, -43.36, 3.089)
ob_cube_016.lock_rotations_4d = False
ob_cube_016.empty_display_type = 'ARROWS'
ob_cube_016.lineart.crease_threshold = 0.0
ob_cube_017.location = (-42.21, 204.6, 59.57)
ob_cube_017.rotation_euler = (3.142, -0.0, 0.0)
ob_cube_017.scale = (-4.548, -43.36, 2.441)
ob_cube_017.lock_rotations_4d = False
ob_cube_017.empty_display_type = 'ARROWS'
ob_cube_017.lineart.crease_threshold = 0.0
ob_cube_018.location = (-54.57, 155.2, 45.06)
ob_cube_018.rotation_euler = (1.571, -0.0, 0.0)
ob_cube_018.scale = (-16.12, -43.36, 0.9394)
ob_cube_018.lock_rotations_4d = False
ob_cube_018.empty_display_type = 'ARROWS'
ob_cube_018.lineart.crease_threshold = 0.0
ob_cube_019.location = (-41.49, 204.3, 76.1)
ob_cube_019.scale = (1.468, 43.57, 8.386)
ob_cube_020.location = (-65.47, 170.3, 45.2)
ob_cube_020.scale = (1.468, 72.73, 8.386)
ob_cube_021.location = (-62.17, 110.2, 45.06)
ob_cube_021.rotation_euler = (1.571, -0.0, 0.0)
ob_cube_021.scale = (-4.311, -43.36, 3.089)
ob_cube_021.lock_rotations_4d = False
ob_cube_021.empty_display_type = 'ARROWS'
ob_cube_021.lineart.crease_threshold = 0.0
ob_cube_025.location = (32.28, 226.4, 59.57)
ob_cube_025.rotation_euler = (3.142, -0.0, -1.571)
ob_cube_025.scale = (-4.548, -43.36, 2.441)
ob_cube_025.lock_rotations_4d = False
ob_cube_025.empty_display_type = 'ARROWS'
ob_cube_025.lineart.crease_threshold = 0.0
ob_cube_027.location = (32.0, 225.6, 76.1)
ob_cube_027.rotation_euler = (0.0, -0.0, -1.571)
ob_cube_027.scale = (1.468, 43.57, 8.386)
ob_cube_028.location = (-1.998, 249.6, 45.2)
ob_cube_028.rotation_euler = (0.0, -0.0, -1.571)
ob_cube_028.scale = (1.468, 72.73, 8.386)
ob_cube_029.location = (-62.12, 246.3, 45.06)
ob_cube_029.rotation_euler = (1.571, -0.0, -1.571)
ob_cube_029.scale = (-4.311, -43.36, 3.089)
ob_cube_029.lock_rotations_4d = False
ob_cube_029.empty_display_type = 'ARROWS'
ob_cube_029.lineart.crease_threshold = 0.0
ob_cube_030.location = (67.93, 238.7, 45.06)
ob_cube_030.rotation_euler = (1.571, -0.0, -1.571)
ob_cube_030.scale = (-16.12, -43.36, 0.9394)
ob_cube_030.lock_rotations_4d = False
ob_cube_030.empty_display_type = 'ARROWS'
ob_cube_030.lineart.crease_threshold = 0.0
ob_cube_031.location = (67.17, 225.9, 45.06)
ob_cube_031.rotation_euler = (1.571, -0.0, -1.571)
ob_cube_031.scale = (-4.311, -43.36, 3.089)
ob_cube_031.lock_rotations_4d = False
ob_cube_031.empty_display_type = 'ARROWS'
ob_cube_031.lineart.crease_threshold = 0.0
ob_cube_022.location = (-41.57, 246.3, 45.06)
ob_cube_022.rotation_euler = (1.571, -0.0, -1.571)
ob_cube_022.scale = (-4.311, -43.36, 3.089)
ob_cube_022.lock_rotations_4d = False
ob_cube_022.empty_display_type = 'ARROWS'
ob_cube_022.lineart.crease_threshold = 0.0
ob_cube.location = (16.56, 95.4, 0.0)
ob_cube.scale = (-39.75, -98.03, 0.6023)
ob_cube.lock_rotations_4d = False
ob_cube.empty_display_type = 'ARROWS'
ob_cube.lineart.crease_threshold = 0.0
ob_cube_001.location = (-52.03, 50.81, 2.831)
ob_cube_001.scale = (-12.63, -48.32, 2.398)
ob_cube_001.lock_rotations_4d = False
ob_cube_001.empty_display_type = 'ARROWS'
ob_cube_001.lineart.crease_threshold = 0.0

# ---- collection membership
col_collection.objects.link(ob_cube_010)
col_collection.objects.link(ob_cube_011)
col_collection.objects.link(ob_cube_012)
col_collection.objects.link(ob_cube_013)
col_collection.objects.link(ob_cube_014)
col_collection.objects.link(ob_cube_015)
col_props.objects.link(ob_cube_002)
col_props.objects.link(ob_cube_003)
col_props.objects.link(ob_cube_004)
col_props.objects.link(ob_cube_005)
col_props.objects.link(ob_cube_006)
col_props.objects.link(ob_cube_007)
col_props.objects.link(ob_cube_008)
col_props.objects.link(ob_cube_009)
col_props_1.objects.link(ob_cube_016)
col_props_1.objects.link(ob_cube_017)
col_props_1.objects.link(ob_cube_018)
col_props_1.objects.link(ob_cube_019)
col_props_1.objects.link(ob_cube_020)
col_props_1.objects.link(ob_cube_021)
col_props_1.objects.link(ob_cube_025)
col_props_1.objects.link(ob_cube_027)
col_props_1.objects.link(ob_cube_028)
col_props_1.objects.link(ob_cube_029)
col_props_1.objects.link(ob_cube_030)
col_props_1.objects.link(ob_cube_031)
col_props_1.objects.link(ob_cube_022)
col_collection_2.objects.link(ob_cube)
col_collection_2.objects.link(ob_cube_001)

# ---- scene / render settings (as saved in the file)
scene.frame_start = 1; scene.frame_end = 250; scene.frame_set(1)
scene.render.engine = 'BLENDER_EEVEE_NEXT'
scene.cycles.sampling_pattern = 'TABULATED_SOBOL'
scene.view_settings.view_transform = 'Filmic'
bpy.context.view_layer.update()

# ---- added for rendering (the .blend has no active camera and no usable light): camera, sun
cam_auto = bpy.data.cameras.new('AutoCamera')
cam_auto.lens = 50.0
cam_auto.sensor_width = 36.0
cam_auto.clip_end = 6020.77
ob_auto_camera = bpy.data.objects.new('AutoCamera', cam_auto)
scene.collection.objects.link(ob_auto_camera)
ob_auto_camera.location = (342.503, -314.609, 319.417)
ob_auto_camera.rotation_euler = (1.09748, -7.21219e-08, 0.694738)
scene.camera = ob_auto_camera
light_auto_sun = bpy.data.lights.new('AutoSun', 'SUN')
light_auto_sun.energy = 3.0
light_auto_sun.angle = 0.0523599
ob_auto_sun = bpy.data.objects.new('AutoSun', light_auto_sun)
scene.collection.objects.link(ob_auto_sun)
ob_auto_sun.rotation_euler = (0.872665, 0.174533, 0.523599)
bpy.context.view_layer.update()
